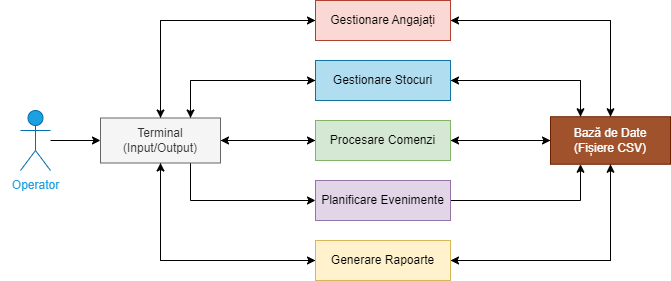

The diagram above was exported from draw.io. Its source (the exported page's mxGraphModel, read from the mxfile embedded in the PNG):
<mxGraphModel dx="989" dy="521" grid="1" gridSize="10" guides="1" tooltips="1" connect="1" arrows="1" fold="1" page="1" pageScale="1" pageWidth="850" pageHeight="1100" math="0" shadow="0">
  <root>
    <mxCell id="0" />
    <mxCell id="1" parent="0" />
    <mxCell id="NE7jfTcHIJ4AGaXUVcjo-5" value="" style="edgeStyle=orthogonalEdgeStyle;rounded=0;orthogonalLoop=1;jettySize=auto;html=1;entryX=0;entryY=0.5;entryDx=0;entryDy=0;" edge="1" parent="1" source="NE7jfTcHIJ4AGaXUVcjo-1" target="NE7jfTcHIJ4AGaXUVcjo-4">
      <mxGeometry relative="1" as="geometry" />
    </mxCell>
    <mxCell id="NE7jfTcHIJ4AGaXUVcjo-1" value="Operator" style="shape=umlActor;verticalLabelPosition=bottom;verticalAlign=top;html=1;outlineConnect=0;align=center;fillColor=#1ba1e2;fontColor=#ffffff;strokeColor=#006EAF;" vertex="1" parent="1">
      <mxGeometry x="70" y="200" width="30" height="60" as="geometry" />
    </mxCell>
    <mxCell id="NE7jfTcHIJ4AGaXUVcjo-7" value="" style="edgeStyle=orthogonalEdgeStyle;rounded=0;orthogonalLoop=1;jettySize=auto;html=1;entryX=0;entryY=0.5;entryDx=0;entryDy=0;exitX=0.5;exitY=0;exitDx=0;exitDy=0;" edge="1" parent="1" source="NE7jfTcHIJ4AGaXUVcjo-4" target="NE7jfTcHIJ4AGaXUVcjo-6">
      <mxGeometry relative="1" as="geometry">
        <Array as="points">
          <mxPoint x="210" y="110" />
        </Array>
      </mxGeometry>
    </mxCell>
    <mxCell id="NE7jfTcHIJ4AGaXUVcjo-9" value="" style="edgeStyle=orthogonalEdgeStyle;rounded=0;orthogonalLoop=1;jettySize=auto;html=1;entryX=0;entryY=0.5;entryDx=0;entryDy=0;exitX=0.75;exitY=0;exitDx=0;exitDy=0;" edge="1" parent="1" source="NE7jfTcHIJ4AGaXUVcjo-4" target="NE7jfTcHIJ4AGaXUVcjo-8">
      <mxGeometry relative="1" as="geometry">
        <Array as="points">
          <mxPoint x="240" y="170" />
        </Array>
      </mxGeometry>
    </mxCell>
    <mxCell id="NE7jfTcHIJ4AGaXUVcjo-13" value="" style="edgeStyle=orthogonalEdgeStyle;rounded=0;orthogonalLoop=1;jettySize=auto;html=1;exitX=1;exitY=0.5;exitDx=0;exitDy=0;entryX=0;entryY=0.5;entryDx=0;entryDy=0;" edge="1" parent="1" source="NE7jfTcHIJ4AGaXUVcjo-4" target="NE7jfTcHIJ4AGaXUVcjo-10">
      <mxGeometry relative="1" as="geometry">
        <mxPoint x="160" y="299.99724137931037" as="sourcePoint" />
        <mxPoint x="340" y="230" as="targetPoint" />
        <Array as="points">
          <mxPoint x="340" y="230" />
          <mxPoint x="340" y="230" />
        </Array>
      </mxGeometry>
    </mxCell>
    <mxCell id="NE7jfTcHIJ4AGaXUVcjo-14" value="" style="edgeStyle=orthogonalEdgeStyle;rounded=0;orthogonalLoop=1;jettySize=auto;html=1;exitX=0.75;exitY=1;exitDx=0;exitDy=0;entryX=0;entryY=0.5;entryDx=0;entryDy=0;" edge="1" parent="1" source="NE7jfTcHIJ4AGaXUVcjo-4" target="NE7jfTcHIJ4AGaXUVcjo-11">
      <mxGeometry relative="1" as="geometry">
        <mxPoint x="259.97" y="232.5" as="sourcePoint" />
        <mxPoint x="354.97" y="290" as="targetPoint" />
        <Array as="points">
          <mxPoint x="240" y="290" />
        </Array>
      </mxGeometry>
    </mxCell>
    <mxCell id="NE7jfTcHIJ4AGaXUVcjo-15" value="" style="edgeStyle=orthogonalEdgeStyle;rounded=0;orthogonalLoop=1;jettySize=auto;html=1;entryX=0;entryY=0.5;entryDx=0;entryDy=0;exitX=0.5;exitY=1;exitDx=0;exitDy=0;" edge="1" parent="1" source="NE7jfTcHIJ4AGaXUVcjo-4" target="NE7jfTcHIJ4AGaXUVcjo-12">
      <mxGeometry relative="1" as="geometry">
        <Array as="points">
          <mxPoint x="210" y="350" />
        </Array>
      </mxGeometry>
    </mxCell>
    <mxCell id="NE7jfTcHIJ4AGaXUVcjo-4" value="Terminal&lt;br&gt;(Input/Output)" style="whiteSpace=wrap;html=1;verticalAlign=middle;align=center;fillColor=#f5f5f5;fontColor=#333333;strokeColor=#666666;" vertex="1" parent="1">
      <mxGeometry x="150" y="207.5" width="120" height="45" as="geometry" />
    </mxCell>
    <mxCell id="NE7jfTcHIJ4AGaXUVcjo-20" style="edgeStyle=orthogonalEdgeStyle;rounded=0;orthogonalLoop=1;jettySize=auto;html=1;entryX=0.5;entryY=0;entryDx=0;entryDy=0;exitX=1;exitY=0.5;exitDx=0;exitDy=0;" edge="1" parent="1" source="NE7jfTcHIJ4AGaXUVcjo-6" target="NE7jfTcHIJ4AGaXUVcjo-19">
      <mxGeometry relative="1" as="geometry">
        <mxPoint x="520.0000000000002" y="93.7244827586207" as="sourcePoint" />
        <mxPoint x="649.9999999999998" y="189.94" as="targetPoint" />
        <Array as="points">
          <mxPoint x="660" y="110" />
        </Array>
      </mxGeometry>
    </mxCell>
    <mxCell id="NE7jfTcHIJ4AGaXUVcjo-32" style="edgeStyle=orthogonalEdgeStyle;rounded=0;orthogonalLoop=1;jettySize=auto;html=1;entryX=0.5;entryY=0;entryDx=0;entryDy=0;" edge="1" parent="1" source="NE7jfTcHIJ4AGaXUVcjo-6" target="NE7jfTcHIJ4AGaXUVcjo-4">
      <mxGeometry relative="1" as="geometry" />
    </mxCell>
    <mxCell id="NE7jfTcHIJ4AGaXUVcjo-6" value="Gestionare Angajați" style="whiteSpace=wrap;html=1;verticalAlign=middle;align=center;fillColor=#fad9d5;strokeColor=#ae4132;" vertex="1" parent="1">
      <mxGeometry x="365" y="90" width="135" height="40" as="geometry" />
    </mxCell>
    <mxCell id="NE7jfTcHIJ4AGaXUVcjo-21" style="edgeStyle=orthogonalEdgeStyle;rounded=0;orthogonalLoop=1;jettySize=auto;html=1;entryX=0.25;entryY=0;entryDx=0;entryDy=0;exitX=1;exitY=0.5;exitDx=0;exitDy=0;" edge="1" parent="1" source="NE7jfTcHIJ4AGaXUVcjo-8" target="NE7jfTcHIJ4AGaXUVcjo-19">
      <mxGeometry relative="1" as="geometry" />
    </mxCell>
    <mxCell id="NE7jfTcHIJ4AGaXUVcjo-31" style="edgeStyle=orthogonalEdgeStyle;rounded=0;orthogonalLoop=1;jettySize=auto;html=1;entryX=0.75;entryY=0;entryDx=0;entryDy=0;" edge="1" parent="1" source="NE7jfTcHIJ4AGaXUVcjo-8" target="NE7jfTcHIJ4AGaXUVcjo-4">
      <mxGeometry relative="1" as="geometry" />
    </mxCell>
    <mxCell id="NE7jfTcHIJ4AGaXUVcjo-8" value="Gestionare S&lt;span style=&quot;background-color: initial;&quot;&gt;tocuri&lt;/span&gt;" style="whiteSpace=wrap;html=1;verticalAlign=middle;align=center;fillColor=#b1ddf0;strokeColor=#10739e;" vertex="1" parent="1">
      <mxGeometry x="365" y="150" width="135" height="40" as="geometry" />
    </mxCell>
    <mxCell id="NE7jfTcHIJ4AGaXUVcjo-22" style="edgeStyle=orthogonalEdgeStyle;rounded=0;orthogonalLoop=1;jettySize=auto;html=1;entryX=0;entryY=0.5;entryDx=0;entryDy=0;exitX=1;exitY=0.5;exitDx=0;exitDy=0;" edge="1" parent="1" source="NE7jfTcHIJ4AGaXUVcjo-10" target="NE7jfTcHIJ4AGaXUVcjo-19">
      <mxGeometry relative="1" as="geometry" />
    </mxCell>
    <mxCell id="NE7jfTcHIJ4AGaXUVcjo-30" style="edgeStyle=orthogonalEdgeStyle;rounded=0;orthogonalLoop=1;jettySize=auto;html=1;entryX=1;entryY=0.5;entryDx=0;entryDy=0;" edge="1" parent="1" source="NE7jfTcHIJ4AGaXUVcjo-10" target="NE7jfTcHIJ4AGaXUVcjo-4">
      <mxGeometry relative="1" as="geometry" />
    </mxCell>
    <mxCell id="NE7jfTcHIJ4AGaXUVcjo-10" value="Procesare Comenzi" style="whiteSpace=wrap;html=1;verticalAlign=middle;align=center;fillColor=#d5e8d4;strokeColor=#82b366;" vertex="1" parent="1">
      <mxGeometry x="365" y="210" width="135" height="40" as="geometry" />
    </mxCell>
    <mxCell id="NE7jfTcHIJ4AGaXUVcjo-23" style="edgeStyle=orthogonalEdgeStyle;rounded=0;orthogonalLoop=1;jettySize=auto;html=1;entryX=0.25;entryY=1;entryDx=0;entryDy=0;exitX=1;exitY=0.5;exitDx=0;exitDy=0;" edge="1" parent="1" source="NE7jfTcHIJ4AGaXUVcjo-11" target="NE7jfTcHIJ4AGaXUVcjo-19">
      <mxGeometry relative="1" as="geometry" />
    </mxCell>
    <mxCell id="NE7jfTcHIJ4AGaXUVcjo-11" value="Planificare Evenimente" style="whiteSpace=wrap;html=1;verticalAlign=middle;align=center;fillColor=#e1d5e7;strokeColor=#9673a6;" vertex="1" parent="1">
      <mxGeometry x="365" y="270" width="135" height="40" as="geometry" />
    </mxCell>
    <mxCell id="NE7jfTcHIJ4AGaXUVcjo-24" style="edgeStyle=orthogonalEdgeStyle;rounded=0;orthogonalLoop=1;jettySize=auto;html=1;entryX=0.5;entryY=1;entryDx=0;entryDy=0;exitX=1;exitY=0.5;exitDx=0;exitDy=0;" edge="1" parent="1" source="NE7jfTcHIJ4AGaXUVcjo-12" target="NE7jfTcHIJ4AGaXUVcjo-19">
      <mxGeometry relative="1" as="geometry" />
    </mxCell>
    <mxCell id="NE7jfTcHIJ4AGaXUVcjo-33" style="edgeStyle=orthogonalEdgeStyle;rounded=0;orthogonalLoop=1;jettySize=auto;html=1;entryX=0.5;entryY=1;entryDx=0;entryDy=0;" edge="1" parent="1" source="NE7jfTcHIJ4AGaXUVcjo-12" target="NE7jfTcHIJ4AGaXUVcjo-4">
      <mxGeometry relative="1" as="geometry" />
    </mxCell>
    <mxCell id="NE7jfTcHIJ4AGaXUVcjo-12" value="Generare Rapoarte" style="whiteSpace=wrap;html=1;verticalAlign=middle;align=center;fillColor=#fff2cc;strokeColor=#d6b656;" vertex="1" parent="1">
      <mxGeometry x="365" y="330" width="135" height="40" as="geometry" />
    </mxCell>
    <mxCell id="NE7jfTcHIJ4AGaXUVcjo-26" style="edgeStyle=orthogonalEdgeStyle;rounded=0;orthogonalLoop=1;jettySize=auto;html=1;entryX=1;entryY=0.5;entryDx=0;entryDy=0;exitX=0.5;exitY=0;exitDx=0;exitDy=0;" edge="1" parent="1" source="NE7jfTcHIJ4AGaXUVcjo-19" target="NE7jfTcHIJ4AGaXUVcjo-6">
      <mxGeometry relative="1" as="geometry">
        <Array as="points">
          <mxPoint x="660" y="110" />
        </Array>
      </mxGeometry>
    </mxCell>
    <mxCell id="NE7jfTcHIJ4AGaXUVcjo-27" style="edgeStyle=orthogonalEdgeStyle;rounded=0;orthogonalLoop=1;jettySize=auto;html=1;entryX=1;entryY=0.5;entryDx=0;entryDy=0;exitX=0.25;exitY=0;exitDx=0;exitDy=0;" edge="1" parent="1" source="NE7jfTcHIJ4AGaXUVcjo-19" target="NE7jfTcHIJ4AGaXUVcjo-8">
      <mxGeometry relative="1" as="geometry" />
    </mxCell>
    <mxCell id="NE7jfTcHIJ4AGaXUVcjo-28" style="edgeStyle=orthogonalEdgeStyle;rounded=0;orthogonalLoop=1;jettySize=auto;html=1;entryX=1;entryY=0.5;entryDx=0;entryDy=0;exitX=0;exitY=0.5;exitDx=0;exitDy=0;" edge="1" parent="1" source="NE7jfTcHIJ4AGaXUVcjo-19" target="NE7jfTcHIJ4AGaXUVcjo-10">
      <mxGeometry relative="1" as="geometry" />
    </mxCell>
    <mxCell id="NE7jfTcHIJ4AGaXUVcjo-29" style="edgeStyle=orthogonalEdgeStyle;rounded=0;orthogonalLoop=1;jettySize=auto;html=1;entryX=1;entryY=0.5;entryDx=0;entryDy=0;exitX=0.5;exitY=1;exitDx=0;exitDy=0;" edge="1" parent="1" source="NE7jfTcHIJ4AGaXUVcjo-19" target="NE7jfTcHIJ4AGaXUVcjo-12">
      <mxGeometry relative="1" as="geometry" />
    </mxCell>
    <mxCell id="NE7jfTcHIJ4AGaXUVcjo-19" value="Bază de Date&lt;br&gt;(Fișiere CSV)" style="rounded=0;whiteSpace=wrap;html=1;fillColor=#a0522d;strokeColor=#6D1F00;fontColor=#ffffff;" vertex="1" parent="1">
      <mxGeometry x="600" y="206.25" width="120" height="47.5" as="geometry" />
    </mxCell>
    <mxCell id="NE7jfTcHIJ4AGaXUVcjo-34" value="Operator" style="text;html=1;align=center;verticalAlign=middle;resizable=0;points=[];autosize=1;fontColor=#1ba1e2;" vertex="1" parent="1">
      <mxGeometry x="50" y="260" width="70" height="30" as="geometry" />
    </mxCell>
  </root>
</mxGraphModel>